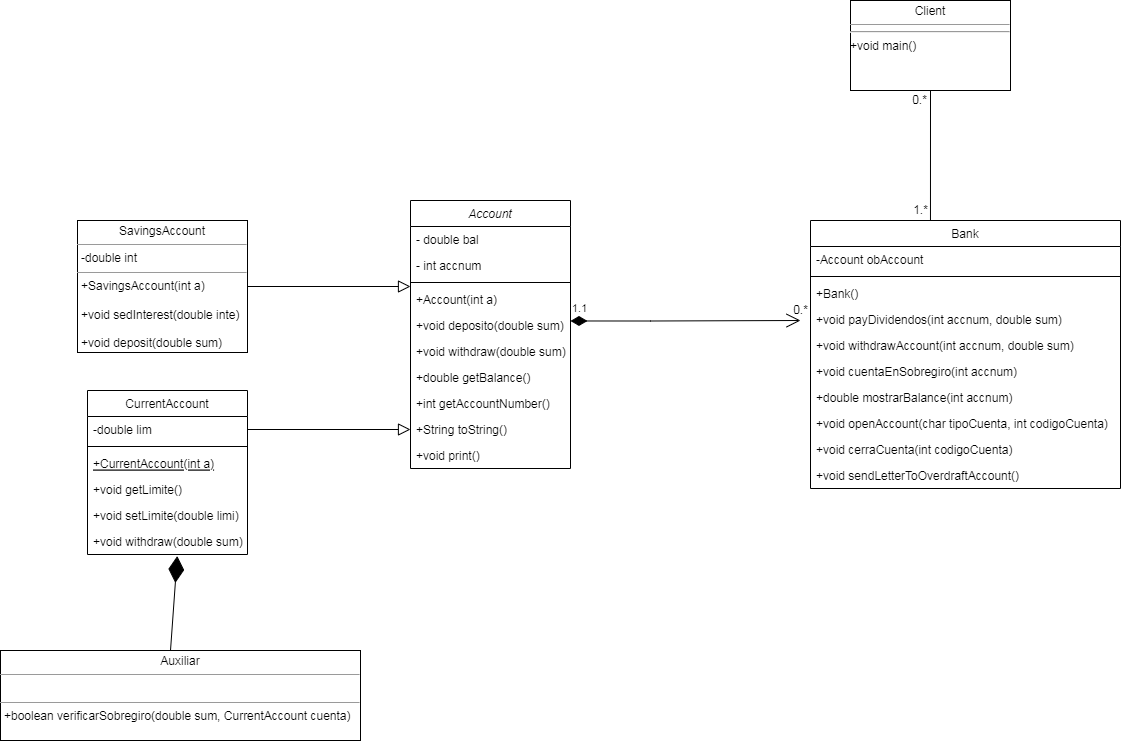

The diagram above was exported from draw.io. Its source (the exported page's mxGraphModel, read from the mxfile embedded in the PNG):
<mxGraphModel dx="1935" dy="1694" grid="1" gridSize="10" guides="1" tooltips="1" connect="1" arrows="1" fold="1" page="1" pageScale="1" pageWidth="827" pageHeight="1169" math="0" shadow="0">
  <root>
    <mxCell id="WIyWlLk6GJQsqaUBKTNV-0" />
    <mxCell id="WIyWlLk6GJQsqaUBKTNV-1" parent="WIyWlLk6GJQsqaUBKTNV-0" />
    <mxCell id="zkfFHV4jXpPFQw0GAbJ--0" value="Account" style="swimlane;fontStyle=2;align=center;verticalAlign=top;childLayout=stackLayout;horizontal=1;startSize=26;horizontalStack=0;resizeParent=1;resizeLast=0;collapsible=1;marginBottom=0;rounded=0;shadow=0;strokeWidth=1;" parent="WIyWlLk6GJQsqaUBKTNV-1" vertex="1">
      <mxGeometry x="-80" y="-10" width="160" height="268" as="geometry">
        <mxRectangle x="220" y="120" width="160" height="26" as="alternateBounds" />
      </mxGeometry>
    </mxCell>
    <mxCell id="zkfFHV4jXpPFQw0GAbJ--1" value="- double bal" style="text;align=left;verticalAlign=top;spacingLeft=4;spacingRight=4;overflow=hidden;rotatable=0;points=[[0,0.5],[1,0.5]];portConstraint=eastwest;" parent="zkfFHV4jXpPFQw0GAbJ--0" vertex="1">
      <mxGeometry y="26" width="160" height="26" as="geometry" />
    </mxCell>
    <mxCell id="zkfFHV4jXpPFQw0GAbJ--2" value="- int accnum" style="text;align=left;verticalAlign=top;spacingLeft=4;spacingRight=4;overflow=hidden;rotatable=0;points=[[0,0.5],[1,0.5]];portConstraint=eastwest;rounded=0;shadow=0;html=0;" parent="zkfFHV4jXpPFQw0GAbJ--0" vertex="1">
      <mxGeometry y="52" width="160" height="26" as="geometry" />
    </mxCell>
    <mxCell id="zkfFHV4jXpPFQw0GAbJ--4" value="" style="line;html=1;strokeWidth=1;align=left;verticalAlign=middle;spacingTop=-1;spacingLeft=3;spacingRight=3;rotatable=0;labelPosition=right;points=[];portConstraint=eastwest;" parent="zkfFHV4jXpPFQw0GAbJ--0" vertex="1">
      <mxGeometry y="78" width="160" height="8" as="geometry" />
    </mxCell>
    <mxCell id="zkfFHV4jXpPFQw0GAbJ--5" value="+Account(int a)" style="text;align=left;verticalAlign=top;spacingLeft=4;spacingRight=4;overflow=hidden;rotatable=0;points=[[0,0.5],[1,0.5]];portConstraint=eastwest;" parent="zkfFHV4jXpPFQw0GAbJ--0" vertex="1">
      <mxGeometry y="86" width="160" height="26" as="geometry" />
    </mxCell>
    <mxCell id="bpEv3LVNl6pT-T-ofVmx-1" value="+void deposito(double sum)" style="text;align=left;verticalAlign=top;spacingLeft=4;spacingRight=4;overflow=hidden;rotatable=0;points=[[0,0.5],[1,0.5]];portConstraint=eastwest;" parent="zkfFHV4jXpPFQw0GAbJ--0" vertex="1">
      <mxGeometry y="112" width="160" height="26" as="geometry" />
    </mxCell>
    <mxCell id="bpEv3LVNl6pT-T-ofVmx-3" value="+void withdraw(double sum)" style="text;align=left;verticalAlign=top;spacingLeft=4;spacingRight=4;overflow=hidden;rotatable=0;points=[[0,0.5],[1,0.5]];portConstraint=eastwest;" parent="zkfFHV4jXpPFQw0GAbJ--0" vertex="1">
      <mxGeometry y="138" width="160" height="26" as="geometry" />
    </mxCell>
    <mxCell id="bpEv3LVNl6pT-T-ofVmx-4" value="+double getBalance()" style="text;align=left;verticalAlign=top;spacingLeft=4;spacingRight=4;overflow=hidden;rotatable=0;points=[[0,0.5],[1,0.5]];portConstraint=eastwest;" parent="zkfFHV4jXpPFQw0GAbJ--0" vertex="1">
      <mxGeometry y="164" width="160" height="26" as="geometry" />
    </mxCell>
    <mxCell id="bpEv3LVNl6pT-T-ofVmx-5" value="+int getAccountNumber()" style="text;align=left;verticalAlign=top;spacingLeft=4;spacingRight=4;overflow=hidden;rotatable=0;points=[[0,0.5],[1,0.5]];portConstraint=eastwest;" parent="zkfFHV4jXpPFQw0GAbJ--0" vertex="1">
      <mxGeometry y="190" width="160" height="26" as="geometry" />
    </mxCell>
    <mxCell id="bpEv3LVNl6pT-T-ofVmx-6" value="+String toString()" style="text;align=left;verticalAlign=top;spacingLeft=4;spacingRight=4;overflow=hidden;rotatable=0;points=[[0,0.5],[1,0.5]];portConstraint=eastwest;" parent="zkfFHV4jXpPFQw0GAbJ--0" vertex="1">
      <mxGeometry y="216" width="160" height="26" as="geometry" />
    </mxCell>
    <mxCell id="bpEv3LVNl6pT-T-ofVmx-7" value="+void print()" style="text;align=left;verticalAlign=top;spacingLeft=4;spacingRight=4;overflow=hidden;rotatable=0;points=[[0,0.5],[1,0.5]];portConstraint=eastwest;" parent="zkfFHV4jXpPFQw0GAbJ--0" vertex="1">
      <mxGeometry y="242" width="160" height="26" as="geometry" />
    </mxCell>
    <mxCell id="zkfFHV4jXpPFQw0GAbJ--6" value="CurrentAccount" style="swimlane;fontStyle=0;align=center;verticalAlign=top;childLayout=stackLayout;horizontal=1;startSize=26;horizontalStack=0;resizeParent=1;resizeLast=0;collapsible=1;marginBottom=0;rounded=0;shadow=0;strokeWidth=1;" parent="WIyWlLk6GJQsqaUBKTNV-1" vertex="1">
      <mxGeometry x="-403" y="180" width="160" height="164" as="geometry">
        <mxRectangle x="130" y="380" width="160" height="26" as="alternateBounds" />
      </mxGeometry>
    </mxCell>
    <mxCell id="zkfFHV4jXpPFQw0GAbJ--7" value="-double lim" style="text;align=left;verticalAlign=top;spacingLeft=4;spacingRight=4;overflow=hidden;rotatable=0;points=[[0,0.5],[1,0.5]];portConstraint=eastwest;" parent="zkfFHV4jXpPFQw0GAbJ--6" vertex="1">
      <mxGeometry y="26" width="160" height="26" as="geometry" />
    </mxCell>
    <mxCell id="zkfFHV4jXpPFQw0GAbJ--9" value="" style="line;html=1;strokeWidth=1;align=left;verticalAlign=middle;spacingTop=-1;spacingLeft=3;spacingRight=3;rotatable=0;labelPosition=right;points=[];portConstraint=eastwest;" parent="zkfFHV4jXpPFQw0GAbJ--6" vertex="1">
      <mxGeometry y="52" width="160" height="8" as="geometry" />
    </mxCell>
    <mxCell id="zkfFHV4jXpPFQw0GAbJ--10" value="+CurrentAccount(int a)" style="text;align=left;verticalAlign=top;spacingLeft=4;spacingRight=4;overflow=hidden;rotatable=0;points=[[0,0.5],[1,0.5]];portConstraint=eastwest;fontStyle=4" parent="zkfFHV4jXpPFQw0GAbJ--6" vertex="1">
      <mxGeometry y="60" width="160" height="26" as="geometry" />
    </mxCell>
    <mxCell id="zkfFHV4jXpPFQw0GAbJ--11" value="+void getLimite()" style="text;align=left;verticalAlign=top;spacingLeft=4;spacingRight=4;overflow=hidden;rotatable=0;points=[[0,0.5],[1,0.5]];portConstraint=eastwest;" parent="zkfFHV4jXpPFQw0GAbJ--6" vertex="1">
      <mxGeometry y="86" width="160" height="26" as="geometry" />
    </mxCell>
    <mxCell id="bpEv3LVNl6pT-T-ofVmx-2" value="+void setLimite(double limi)" style="text;align=left;verticalAlign=top;spacingLeft=4;spacingRight=4;overflow=hidden;rotatable=0;points=[[0,0.5],[1,0.5]];portConstraint=eastwest;" parent="zkfFHV4jXpPFQw0GAbJ--6" vertex="1">
      <mxGeometry y="112" width="160" height="26" as="geometry" />
    </mxCell>
    <mxCell id="bpEv3LVNl6pT-T-ofVmx-8" value="+void withdraw(double sum)" style="text;align=left;verticalAlign=top;spacingLeft=4;spacingRight=4;overflow=hidden;rotatable=0;points=[[0,0.5],[1,0.5]];portConstraint=eastwest;" parent="zkfFHV4jXpPFQw0GAbJ--6" vertex="1">
      <mxGeometry y="138" width="160" height="26" as="geometry" />
    </mxCell>
    <mxCell id="zkfFHV4jXpPFQw0GAbJ--12" value="" style="endArrow=block;endSize=10;endFill=0;shadow=0;strokeWidth=1;rounded=0;edgeStyle=elbowEdgeStyle;elbow=vertical;" parent="WIyWlLk6GJQsqaUBKTNV-1" source="zkfFHV4jXpPFQw0GAbJ--6" target="zkfFHV4jXpPFQw0GAbJ--0" edge="1">
      <mxGeometry width="160" relative="1" as="geometry">
        <mxPoint x="200" y="203" as="sourcePoint" />
        <mxPoint x="200" y="203" as="targetPoint" />
      </mxGeometry>
    </mxCell>
    <mxCell id="zkfFHV4jXpPFQw0GAbJ--16" value="" style="endArrow=block;endSize=10;endFill=0;shadow=0;strokeWidth=1;rounded=0;edgeStyle=elbowEdgeStyle;elbow=vertical;" parent="WIyWlLk6GJQsqaUBKTNV-1" source="bpEv3LVNl6pT-T-ofVmx-19" target="zkfFHV4jXpPFQw0GAbJ--0" edge="1">
      <mxGeometry width="160" relative="1" as="geometry">
        <mxPoint x="310" y="488" as="sourcePoint" />
        <mxPoint x="310" y="271" as="targetPoint" />
      </mxGeometry>
    </mxCell>
    <mxCell id="zkfFHV4jXpPFQw0GAbJ--17" value="Bank" style="swimlane;fontStyle=0;align=center;verticalAlign=top;childLayout=stackLayout;horizontal=1;startSize=26;horizontalStack=0;resizeParent=1;resizeLast=0;collapsible=1;marginBottom=0;rounded=0;shadow=0;strokeWidth=1;" parent="WIyWlLk6GJQsqaUBKTNV-1" vertex="1">
      <mxGeometry x="320" y="10" width="310" height="268" as="geometry">
        <mxRectangle x="550" y="140" width="160" height="26" as="alternateBounds" />
      </mxGeometry>
    </mxCell>
    <mxCell id="zkfFHV4jXpPFQw0GAbJ--18" value="-Account obAccount" style="text;align=left;verticalAlign=top;spacingLeft=4;spacingRight=4;overflow=hidden;rotatable=0;points=[[0,0.5],[1,0.5]];portConstraint=eastwest;" parent="zkfFHV4jXpPFQw0GAbJ--17" vertex="1">
      <mxGeometry y="26" width="310" height="26" as="geometry" />
    </mxCell>
    <mxCell id="zkfFHV4jXpPFQw0GAbJ--23" value="" style="line;html=1;strokeWidth=1;align=left;verticalAlign=middle;spacingTop=-1;spacingLeft=3;spacingRight=3;rotatable=0;labelPosition=right;points=[];portConstraint=eastwest;" parent="zkfFHV4jXpPFQw0GAbJ--17" vertex="1">
      <mxGeometry y="52" width="310" height="8" as="geometry" />
    </mxCell>
    <mxCell id="zkfFHV4jXpPFQw0GAbJ--24" value="+Bank()" style="text;align=left;verticalAlign=top;spacingLeft=4;spacingRight=4;overflow=hidden;rotatable=0;points=[[0,0.5],[1,0.5]];portConstraint=eastwest;" parent="zkfFHV4jXpPFQw0GAbJ--17" vertex="1">
      <mxGeometry y="60" width="310" height="26" as="geometry" />
    </mxCell>
    <mxCell id="zkfFHV4jXpPFQw0GAbJ--25" value="+void payDividendos(int accnum, double sum)" style="text;align=left;verticalAlign=top;spacingLeft=4;spacingRight=4;overflow=hidden;rotatable=0;points=[[0,0.5],[1,0.5]];portConstraint=eastwest;" parent="zkfFHV4jXpPFQw0GAbJ--17" vertex="1">
      <mxGeometry y="86" width="310" height="26" as="geometry" />
    </mxCell>
    <mxCell id="bpEv3LVNl6pT-T-ofVmx-9" value="+void withdrawAccount(int accnum, double sum)" style="text;align=left;verticalAlign=top;spacingLeft=4;spacingRight=4;overflow=hidden;rotatable=0;points=[[0,0.5],[1,0.5]];portConstraint=eastwest;" parent="zkfFHV4jXpPFQw0GAbJ--17" vertex="1">
      <mxGeometry y="112" width="310" height="26" as="geometry" />
    </mxCell>
    <mxCell id="bpEv3LVNl6pT-T-ofVmx-10" value="+void cuentaEnSobregiro(int accnum)" style="text;align=left;verticalAlign=top;spacingLeft=4;spacingRight=4;overflow=hidden;rotatable=0;points=[[0,0.5],[1,0.5]];portConstraint=eastwest;" parent="zkfFHV4jXpPFQw0GAbJ--17" vertex="1">
      <mxGeometry y="138" width="310" height="26" as="geometry" />
    </mxCell>
    <mxCell id="bpEv3LVNl6pT-T-ofVmx-11" value="+double mostrarBalance(int accnum)" style="text;align=left;verticalAlign=top;spacingLeft=4;spacingRight=4;overflow=hidden;rotatable=0;points=[[0,0.5],[1,0.5]];portConstraint=eastwest;" parent="zkfFHV4jXpPFQw0GAbJ--17" vertex="1">
      <mxGeometry y="164" width="310" height="26" as="geometry" />
    </mxCell>
    <mxCell id="bpEv3LVNl6pT-T-ofVmx-12" value="+void openAccount(char tipoCuenta, int codigoCuenta)" style="text;align=left;verticalAlign=top;spacingLeft=4;spacingRight=4;overflow=hidden;rotatable=0;points=[[0,0.5],[1,0.5]];portConstraint=eastwest;" parent="zkfFHV4jXpPFQw0GAbJ--17" vertex="1">
      <mxGeometry y="190" width="310" height="26" as="geometry" />
    </mxCell>
    <mxCell id="bpEv3LVNl6pT-T-ofVmx-13" value="+void cerraCuenta(int codigoCuenta)" style="text;align=left;verticalAlign=top;spacingLeft=4;spacingRight=4;overflow=hidden;rotatable=0;points=[[0,0.5],[1,0.5]];portConstraint=eastwest;" parent="zkfFHV4jXpPFQw0GAbJ--17" vertex="1">
      <mxGeometry y="216" width="310" height="26" as="geometry" />
    </mxCell>
    <mxCell id="bpEv3LVNl6pT-T-ofVmx-15" value="+void sendLetterToOverdraftAccount()" style="text;align=left;verticalAlign=top;spacingLeft=4;spacingRight=4;overflow=hidden;rotatable=0;points=[[0,0.5],[1,0.5]];portConstraint=eastwest;" parent="zkfFHV4jXpPFQw0GAbJ--17" vertex="1">
      <mxGeometry y="242" width="310" height="26" as="geometry" />
    </mxCell>
    <mxCell id="bpEv3LVNl6pT-T-ofVmx-19" value="&lt;p style=&quot;margin: 0px ; margin-top: 4px ; text-align: center&quot;&gt;SavingsAccount&lt;/p&gt;&lt;hr size=&quot;1&quot;&gt;&lt;p style=&quot;margin: 0px ; margin-left: 4px&quot;&gt;-double int&lt;/p&gt;&lt;hr size=&quot;1&quot;&gt;&lt;p style=&quot;margin: 0px ; margin-left: 4px&quot;&gt;+SavingsAccount(int a)&lt;/p&gt;&lt;p style=&quot;margin: 0px ; margin-left: 4px&quot;&gt;&lt;br&gt;&lt;/p&gt;&lt;p style=&quot;margin: 0px ; margin-left: 4px&quot;&gt;+void sedInterest(double inte)&lt;/p&gt;&lt;p style=&quot;margin: 0px ; margin-left: 4px&quot;&gt;&lt;br&gt;&lt;/p&gt;&lt;p style=&quot;margin: 0px ; margin-left: 4px&quot;&gt;+void deposit(double sum)&lt;/p&gt;&lt;p style=&quot;margin: 0px ; margin-left: 4px&quot;&gt;&lt;br&gt;&lt;/p&gt;" style="verticalAlign=top;align=left;overflow=fill;fontSize=12;fontFamily=Helvetica;html=1;" parent="WIyWlLk6GJQsqaUBKTNV-1" vertex="1">
      <mxGeometry x="-413" y="10" width="170" height="132" as="geometry" />
    </mxCell>
    <mxCell id="bpEv3LVNl6pT-T-ofVmx-20" value="&lt;p style=&quot;margin: 0px ; margin-top: 4px ; text-align: center&quot;&gt;Client&lt;/p&gt;&lt;hr size=&quot;1&quot;&gt;&lt;p style=&quot;margin: 0px ; margin-left: 4px&quot;&gt;&lt;/p&gt;&lt;hr&gt;+void main()" style="verticalAlign=top;align=left;overflow=fill;fontSize=12;fontFamily=Helvetica;html=1;" parent="WIyWlLk6GJQsqaUBKTNV-1" vertex="1">
      <mxGeometry x="360" y="-210" width="160" height="90" as="geometry" />
    </mxCell>
    <mxCell id="bpEv3LVNl6pT-T-ofVmx-22" value="" style="endArrow=none;html=1;edgeStyle=orthogonalEdgeStyle;rounded=0;entryX=0.5;entryY=1;entryDx=0;entryDy=0;exitX=0.387;exitY=0.001;exitDx=0;exitDy=0;exitPerimeter=0;" parent="WIyWlLk6GJQsqaUBKTNV-1" source="zkfFHV4jXpPFQw0GAbJ--17" target="bpEv3LVNl6pT-T-ofVmx-20" edge="1">
      <mxGeometry relative="1" as="geometry">
        <mxPoint x="180" y="-10" as="sourcePoint" />
        <mxPoint x="340" y="-10" as="targetPoint" />
      </mxGeometry>
    </mxCell>
    <mxCell id="bpEv3LVNl6pT-T-ofVmx-25" value="1.1" style="endArrow=open;html=1;endSize=12;startArrow=diamondThin;startSize=14;startFill=1;edgeStyle=orthogonalEdgeStyle;align=left;verticalAlign=bottom;rounded=0;spacingTop=1;labelBackgroundColor=default;" parent="WIyWlLk6GJQsqaUBKTNV-1" edge="1">
      <mxGeometry x="-1" y="3" relative="1" as="geometry">
        <mxPoint x="80" y="110.47" as="sourcePoint" />
        <mxPoint x="310" y="110" as="targetPoint" />
        <Array as="points">
          <mxPoint x="160" y="111" />
          <mxPoint x="320" y="110" />
        </Array>
      </mxGeometry>
    </mxCell>
    <mxCell id="bpEv3LVNl6pT-T-ofVmx-27" value="0.*" style="text;html=1;align=center;verticalAlign=middle;resizable=0;points=[];autosize=1;strokeColor=none;fillColor=none;" parent="WIyWlLk6GJQsqaUBKTNV-1" vertex="1">
      <mxGeometry x="295" y="90" width="30" height="20" as="geometry" />
    </mxCell>
    <mxCell id="bpEv3LVNl6pT-T-ofVmx-28" value="0.*" style="text;html=1;align=center;verticalAlign=middle;resizable=0;points=[];autosize=1;strokeColor=none;fillColor=none;" parent="WIyWlLk6GJQsqaUBKTNV-1" vertex="1">
      <mxGeometry x="414" y="-120" width="30" height="20" as="geometry" />
    </mxCell>
    <mxCell id="bpEv3LVNl6pT-T-ofVmx-29" value="1.*" style="text;html=1;align=center;verticalAlign=middle;resizable=0;points=[];autosize=1;strokeColor=none;fillColor=none;" parent="WIyWlLk6GJQsqaUBKTNV-1" vertex="1">
      <mxGeometry x="415" y="-10" width="30" height="20" as="geometry" />
    </mxCell>
    <mxCell id="bpEv3LVNl6pT-T-ofVmx-30" value="&lt;p style=&quot;margin: 0px ; margin-top: 4px ; text-align: center&quot;&gt;Auxiliar&lt;/p&gt;&lt;hr size=&quot;1&quot;&gt;&lt;p style=&quot;margin: 0px ; margin-left: 4px&quot;&gt;&lt;br&gt;&lt;/p&gt;&lt;hr size=&quot;1&quot;&gt;&lt;p style=&quot;margin: 0px ; margin-left: 4px&quot;&gt;+boolean verificarSobregiro(double sum, CurrentAccount cuenta)&lt;/p&gt;" style="verticalAlign=top;align=left;overflow=fill;fontSize=12;fontFamily=Helvetica;html=1;" parent="WIyWlLk6GJQsqaUBKTNV-1" vertex="1">
      <mxGeometry x="-490" y="440" width="360" height="90" as="geometry" />
    </mxCell>
    <mxCell id="bpEv3LVNl6pT-T-ofVmx-31" value="" style="endArrow=diamondThin;endFill=1;endSize=24;html=1;rounded=0;labelBackgroundColor=default;entryX=0.561;entryY=1.058;entryDx=0;entryDy=0;entryPerimeter=0;" parent="WIyWlLk6GJQsqaUBKTNV-1" target="bpEv3LVNl6pT-T-ofVmx-8" edge="1">
      <mxGeometry width="160" relative="1" as="geometry">
        <mxPoint x="-320" y="440" as="sourcePoint" />
        <mxPoint x="-40" y="290" as="targetPoint" />
      </mxGeometry>
    </mxCell>
  </root>
</mxGraphModel>